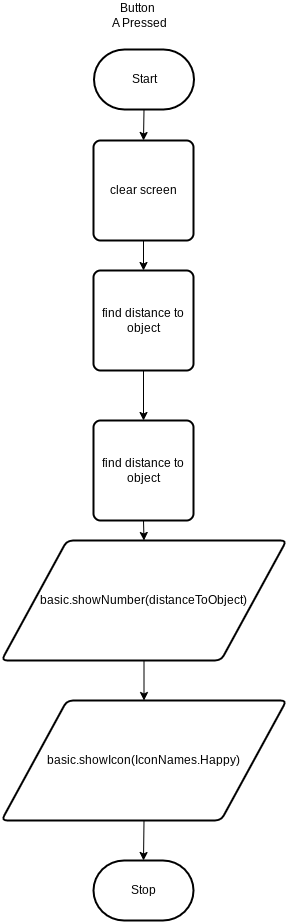

The diagram above was exported from draw.io. Its source (the exported page's mxGraphModel, read from the mxfile embedded in the PNG):
<mxGraphModel dx="911" dy="652" grid="1" gridSize="10" guides="1" tooltips="1" connect="1" arrows="1" fold="1" page="1" pageScale="1" pageWidth="850" pageHeight="1100" math="0" shadow="0">
  <root>
    <mxCell id="0" />
    <mxCell id="1" parent="0" />
    <mxCell id="12" style="edgeStyle=none;html=1;exitX=0.5;exitY=1;exitDx=0;exitDy=0;exitPerimeter=0;entryX=0.5;entryY=0;entryDx=0;entryDy=0;" edge="1" parent="1" source="2" target="6">
      <mxGeometry relative="1" as="geometry" />
    </mxCell>
    <mxCell id="2" value="Start" style="strokeWidth=2;html=1;shape=mxgraph.flowchart.terminator;whiteSpace=wrap;" parent="1" vertex="1">
      <mxGeometry x="375.5" y="79" width="100" height="60" as="geometry" />
    </mxCell>
    <mxCell id="3" value="Stop" style="strokeWidth=2;html=1;shape=mxgraph.flowchart.terminator;whiteSpace=wrap;" parent="1" vertex="1">
      <mxGeometry x="375" y="890" width="100" height="60" as="geometry" />
    </mxCell>
    <mxCell id="5" value="Button&amp;nbsp;&lt;br&gt;A Pressed" style="text;strokeColor=none;align=center;fillColor=none;html=1;verticalAlign=middle;whiteSpace=wrap;rounded=0;" vertex="1" parent="1">
      <mxGeometry x="391" y="30" width="60" height="30" as="geometry" />
    </mxCell>
    <mxCell id="13" style="edgeStyle=none;html=1;exitX=0.5;exitY=1;exitDx=0;exitDy=0;entryX=0.5;entryY=0;entryDx=0;entryDy=0;" edge="1" parent="1" source="6" target="7">
      <mxGeometry relative="1" as="geometry" />
    </mxCell>
    <mxCell id="6" value="clear screen" style="rounded=1;whiteSpace=wrap;html=1;absoluteArcSize=1;arcSize=14;strokeWidth=2;" vertex="1" parent="1">
      <mxGeometry x="375" y="170" width="100" height="100" as="geometry" />
    </mxCell>
    <mxCell id="14" style="edgeStyle=none;html=1;exitX=0.5;exitY=1;exitDx=0;exitDy=0;entryX=0.5;entryY=0;entryDx=0;entryDy=0;" edge="1" parent="1" source="7" target="9">
      <mxGeometry relative="1" as="geometry" />
    </mxCell>
    <mxCell id="7" value="find distance to object" style="rounded=1;whiteSpace=wrap;html=1;absoluteArcSize=1;arcSize=14;strokeWidth=2;" vertex="1" parent="1">
      <mxGeometry x="375" y="300" width="100" height="100" as="geometry" />
    </mxCell>
    <mxCell id="15" style="edgeStyle=none;html=1;exitX=0.5;exitY=1;exitDx=0;exitDy=0;entryX=0.5;entryY=0;entryDx=0;entryDy=0;" edge="1" parent="1" source="9" target="10">
      <mxGeometry relative="1" as="geometry" />
    </mxCell>
    <mxCell id="9" value="find distance to object" style="rounded=1;whiteSpace=wrap;html=1;absoluteArcSize=1;arcSize=14;strokeWidth=2;" vertex="1" parent="1">
      <mxGeometry x="375" y="450" width="100" height="100" as="geometry" />
    </mxCell>
    <mxCell id="16" style="edgeStyle=none;html=1;exitX=0.5;exitY=1;exitDx=0;exitDy=0;entryX=0.5;entryY=0;entryDx=0;entryDy=0;" edge="1" parent="1" source="10" target="11">
      <mxGeometry relative="1" as="geometry" />
    </mxCell>
    <mxCell id="10" value="basic.showNumber(distanceToObject)" style="shape=parallelogram;html=1;strokeWidth=2;perimeter=parallelogramPerimeter;whiteSpace=wrap;rounded=1;arcSize=12;size=0.23;" vertex="1" parent="1">
      <mxGeometry x="283" y="570" width="285" height="120" as="geometry" />
    </mxCell>
    <mxCell id="17" style="edgeStyle=none;html=1;exitX=0.5;exitY=1;exitDx=0;exitDy=0;entryX=0.5;entryY=0;entryDx=0;entryDy=0;entryPerimeter=0;" edge="1" parent="1" source="11" target="3">
      <mxGeometry relative="1" as="geometry">
        <mxPoint x="426" y="880" as="targetPoint" />
      </mxGeometry>
    </mxCell>
    <mxCell id="11" value="basic.showIcon(IconNames.Happy)" style="shape=parallelogram;html=1;strokeWidth=2;perimeter=parallelogramPerimeter;whiteSpace=wrap;rounded=1;arcSize=12;size=0.23;" vertex="1" parent="1">
      <mxGeometry x="283" y="730" width="285" height="120" as="geometry" />
    </mxCell>
  </root>
</mxGraphModel>